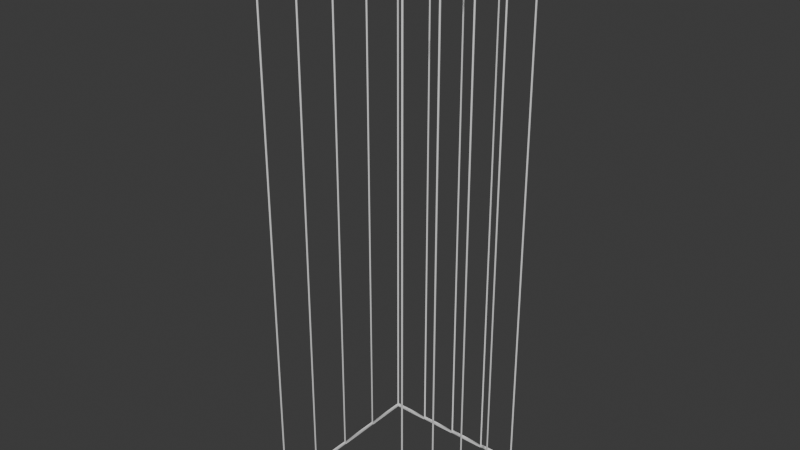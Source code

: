 # Source: RectangleWireframe.blend  (saved by Blender 4.1.24; exported with 4.5.12 LTS)
import bpy
from mathutils import Matrix  # noqa: F401  (used for matrix-valued properties, if any)

bpy.ops.wm.read_factory_settings(use_empty=True)
scene = bpy.context.scene
scene.name = 'Scene'

# ---- collections
col_collection = bpy.data.collections.new('Collection'); scene.collection.children.link(col_collection)

# ---- node groups
ng_geometry_nodes = bpy.data.node_groups.new('Geometry Nodes', 'GeometryNodeTree')
_s = ng_geometry_nodes.interface.new_socket(name='Geometry', in_out='OUTPUT', socket_type='NodeSocketGeometry')
_s = ng_geometry_nodes.interface.new_socket(name='Geometry', in_out='INPUT', socket_type='NodeSocketGeometry')
ng_geometry_nodes.is_modifier = True
_N = ng_geometry_nodes.nodes; _L = ng_geometry_nodes.links
n0 = _N.new('NodeGroupInput'); n0.name = 'Group Input'; n0.location = (-340, 0)
n1 = _N.new('NodeGroupOutput'); n1.name = 'Group Output'; n1.location = (348, 1)
n2 = _N.new('GeometryNodeMeshToCurve'); n2.name = 'Mesh to Curve'; n2.location = (-166, 140)
n3 = _N.new('GeometryNodeCurveToMesh'); n3.name = 'Curve to Mesh'; n3.location = (128, 138)
n4 = _N.new('GeometryNodeCurvePrimitiveCircle'); n4.name = 'Curve Circle'; n4.location = (-83, -31)
n5 = _N.new('ShaderNodeMath'); n5.name = 'Math'; n5.location = (-316, -145)
n5.operation = 'MULTIPLY'
n5.inputs[0].default_value = 0.001
n5.inputs[1].default_value = 10.7
n6 = _N.new('GeometryNodeInputNamedAttribute'); n6.name = 'Named Attribute'; n6.location = (103, 138)
n6.inputs[0].default_value = 'radius'
n7 = _N.new('GeometryNodeSwitch'); n7.name = 'Switch'; n7.location = (103, 138)
n7.input_type = 'FLOAT'
n7.inputs[1].default_value = 1.0
_L.new(n0.outputs[0], n2.inputs[0])
_L.new(n2.outputs[0], n3.inputs[0])
_L.new(n4.outputs[0], n3.inputs[1])
_L.new(n5.outputs[0], n4.inputs[4])
_L.new(n3.outputs[0], n1.inputs[0])
_L.new(n6.outputs[1], n7.inputs[0])
_L.new(n6.outputs[0], n7.inputs[2])
_L.new(n7.outputs[0], n3.inputs[2])
n1.is_active_output = True
ng_geometry_nodes_001 = bpy.data.node_groups.new('Geometry Nodes.001', 'GeometryNodeTree')
_s = ng_geometry_nodes_001.interface.new_socket(name='Geometry', in_out='OUTPUT', socket_type='NodeSocketGeometry')
_s = ng_geometry_nodes_001.interface.new_socket(name='Geometry', in_out='INPUT', socket_type='NodeSocketGeometry')
ng_geometry_nodes_001.is_modifier = True
_N = ng_geometry_nodes_001.nodes; _L = ng_geometry_nodes_001.links
n0 = _N.new('NodeGroupInput'); n0.name = 'Group Input'; n0.location = (-340, 0)
n1 = _N.new('NodeGroupOutput'); n1.name = 'Group Output'; n1.location = (348, 1)
n2 = _N.new('GeometryNodeMeshToCurve'); n2.name = 'Mesh to Curve'; n2.location = (-166, 140)
n3 = _N.new('GeometryNodeCurveToMesh'); n3.name = 'Curve to Mesh'; n3.location = (128, 138)
n4 = _N.new('GeometryNodeCurvePrimitiveCircle'); n4.name = 'Curve Circle'; n4.location = (-83, -31)
n5 = _N.new('ShaderNodeMath'); n5.name = 'Math'; n5.location = (-316, -145)
n5.operation = 'MULTIPLY'
n5.inputs[0].default_value = 0.001
n5.inputs[1].default_value = 10.7
n6 = _N.new('GeometryNodeInputNamedAttribute'); n6.name = 'Named Attribute'; n6.location = (103, 138)
n6.inputs[0].default_value = 'radius'
n7 = _N.new('GeometryNodeSwitch'); n7.name = 'Switch'; n7.location = (103, 138)
n7.input_type = 'FLOAT'
n7.inputs[1].default_value = 1.0
_L.new(n0.outputs[0], n2.inputs[0])
_L.new(n2.outputs[0], n3.inputs[0])
_L.new(n4.outputs[0], n3.inputs[1])
_L.new(n5.outputs[0], n4.inputs[4])
_L.new(n3.outputs[0], n1.inputs[0])
_L.new(n6.outputs[1], n7.inputs[0])
_L.new(n6.outputs[0], n7.inputs[2])
_L.new(n7.outputs[0], n3.inputs[2])
n1.is_active_output = True

# ---- world
world_world = bpy.data.worlds.new('World'); scene.world = world_world
world_world.use_nodes = True; world_world.node_tree.nodes.clear()
_N = world_world.node_tree.nodes; _L = world_world.node_tree.links
n0 = _N.new('ShaderNodeOutputWorld'); n0.name = 'World Output'; n0.location = (300, 300)
n1 = _N.new('ShaderNodeBackground'); n1.name = 'Background'; n1.location = (10, 300)
n1.inputs[0].default_value = (0.05088, 0.05088, 0.05088, 1.0)
_L.new(n1.outputs[0], n0.inputs[0])
n0.is_active_output = True
world_world.color = (0.05088, 0.05088, 0.05088)
world_world.use_sun_shadow = False
world_world.sun_shadow_jitter_overblur = 0.0

# ---- meshes
me_cube_008 = bpy.data.meshes.new('Cube.008')
me_cube_008.from_pydata([(0.0, 1.0, 0.2), (0.0, 1.0, -0.2), (0.0, -1.0, 0.2), (0.0, -1.0, -0.2)], [], [(1, 0, 2, 3)])
_uv = me_cube_008.uv_layers.new(name='UVMap')
_uv.uv.foreach_set('vector', [0.425, 0.5, 0.475, 0.5, 0.475, 0.75, 0.425, 0.75])
me_cube_008.update()
me_cube_009 = bpy.data.meshes.new('Cube.009')
me_cube_009.from_pydata([(0.0, 1.0, 0.2), (0.0, 1.0, -0.2), (0.0, -1.0, 0.2), (0.0, -1.0, -0.2)], [], [(1, 0, 2, 3)])
_uv = me_cube_009.uv_layers.new(name='UVMap')
_uv.uv.foreach_set('vector', [0.475, 0.5, 0.525, 0.5, 0.525, 0.75, 0.475, 0.75])
me_cube_009.update()
me_cube_010 = bpy.data.meshes.new('Cube.010')
me_cube_010.from_pydata([(0.0, 1.0, 0.2), (0.0, 1.0, -0.2), (0.0, -1.0, 0.2), (0.0, -1.0, -0.2)], [], [(1, 0, 2, 3)])
_uv = me_cube_010.uv_layers.new(name='UVMap')
_uv.uv.foreach_set('vector', [0.525, 0.5, 0.575, 0.5, 0.575, 0.75, 0.525, 0.75])
me_cube_010.update()
me_cube_011 = bpy.data.meshes.new('Cube.011')
me_cube_011.from_pydata([(0.0, -1.0, 0.2), (0.0, 1.0, 0.2), (0.0, 1.0, -0.2), (0.0, -1.0, -0.2)], [], [(2, 1, 0, 3)])
_uv = me_cube_011.uv_layers.new(name='UVMap')
_uv.uv.foreach_set('vector', [0.575, 0.5, 0.625, 0.5, 0.625, 0.75, 0.575, 0.75])
me_cube_011.update()
me_cube_012 = bpy.data.meshes.new('Cube.012')
me_cube_012.from_pydata([(0.25, -1.0, 0.0), (0.25, 1.0, 0.0), (-0.25, 1.0, 0.0), (-0.25, -1.0, 0.0)], [], [(1, 2, 3, 0)])
_uv = me_cube_012.uv_layers.new(name='UVMap')
_uv.uv.foreach_set('vector', [0.625, 0.5, 0.6875, 0.5, 0.6875, 0.75, 0.625, 0.75])
me_cube_012.update()
me_cube_013 = bpy.data.meshes.new('Cube.013')
me_cube_013.from_pydata([(-0.25, 1.0, 0.0), (0.25, 1.0, 0.0), (0.25, -1.0, 0.0), (-0.25, -1.0, 0.0)], [], [(1, 0, 3, 2)])
_uv = me_cube_013.uv_layers.new(name='UVMap')
_uv.uv.foreach_set('vector', [0.6875, 0.5, 0.75, 0.5, 0.75, 0.75, 0.6875, 0.75])
me_cube_013.update()
me_cube_014 = bpy.data.meshes.new('Cube.014')
me_cube_014.from_pydata([(-0.25, 1.0, 0.0), (0.25, 1.0, 0.0), (0.25, -1.0, 0.0), (-0.25, -1.0, 0.0)], [], [(1, 0, 3, 2)])
_uv = me_cube_014.uv_layers.new(name='UVMap')
_uv.uv.foreach_set('vector', [0.75, 0.5, 0.8125, 0.5, 0.8125, 0.75, 0.75, 0.75])
me_cube_014.update()
me_cube_015 = bpy.data.meshes.new('Cube.015')
me_cube_015.from_pydata([(-0.25, -1.0, 0.0), (-0.25, 1.0, 0.0), (0.25, 1.0, 0.0), (0.25, -1.0, 0.0)], [], [(2, 1, 0, 3)])
_uv = me_cube_015.uv_layers.new(name='UVMap')
_uv.uv.foreach_set('vector', [0.8125, 0.5, 0.875, 0.5, 0.875, 0.75, 0.8125, 0.75])
me_cube_015.update()
me_cube_016 = bpy.data.meshes.new('Cube.016')
me_cube_016.from_pydata([(0.0, -1.0, 0.2), (0.0, 1.0, 0.2), (0.0, -1.0, -0.2), (0.0, 1.0, -0.2)], [], [(2, 0, 1, 3)])
_uv = me_cube_016.uv_layers.new(name='UVMap')
_uv.uv.foreach_set('vector', [0.575, 0.0, 0.625, 0.0, 0.625, 0.25, 0.575, 0.25])
me_cube_016.update()
me_cube_017 = bpy.data.meshes.new('Cube.017')
me_cube_017.from_pydata([(0.0, -1.0, -0.2), (0.0, -1.0, 0.2), (0.0, 1.0, 0.2), (0.0, 1.0, -0.2)], [], [(0, 1, 2, 3)])
_uv = me_cube_017.uv_layers.new(name='UVMap')
_uv.uv.foreach_set('vector', [0.525, 0.0, 0.575, 0.0, 0.575, 0.25, 0.525, 0.25])
me_cube_017.update()
me_cube_018 = bpy.data.meshes.new('Cube.018')
me_cube_018.from_pydata([(0.0, -1.0, -0.2), (0.0, -1.0, 0.2), (0.0, 1.0, 0.2), (0.0, 1.0, -0.2)], [], [(0, 1, 2, 3)])
_uv = me_cube_018.uv_layers.new(name='UVMap')
_uv.uv.foreach_set('vector', [0.475, 0.0, 0.525, 0.0, 0.525, 0.25, 0.475, 0.25])
me_cube_018.update()
me_cube_019 = bpy.data.meshes.new('Cube.019')
me_cube_019.from_pydata([(0.0, -1.0, -0.2), (0.0, -1.0, 0.2), (0.0, 1.0, 0.2), (0.0, 1.0, -0.2)], [], [(0, 1, 2, 3)])
_uv = me_cube_019.uv_layers.new(name='UVMap')
_uv.uv.foreach_set('vector', [0.425, 0.0, 0.475, 0.0, 0.475, 0.25, 0.425, 0.25])
me_cube_019.update()
me_cube_001 = bpy.data.meshes.new('Cube.001')
me_cube_001.from_pydata([], [], [])
_uv = me_cube_001.uv_layers.new(name='UVMap')
_uv.uv.foreach_set('vector', [])
me_cube_001.update()

# ---- objects
ob_cube_006 = bpy.data.objects.new('Cube.006', me_cube_008)
ob_cube_007 = bpy.data.objects.new('Cube.007', me_cube_009)
ob_cube_008 = bpy.data.objects.new('Cube.008', me_cube_010)
ob_cube_009 = bpy.data.objects.new('Cube.009', me_cube_011)
ob_cube_010 = bpy.data.objects.new('Cube.010', me_cube_012)
ob_cube_011 = bpy.data.objects.new('Cube.011', me_cube_013)
ob_cube_012 = bpy.data.objects.new('Cube.012', me_cube_014)
ob_cube_013 = bpy.data.objects.new('Cube.013', me_cube_015)
ob_cube_014 = bpy.data.objects.new('Cube.014', me_cube_016)
ob_cube_015 = bpy.data.objects.new('Cube.015', me_cube_017)
ob_cube_016 = bpy.data.objects.new('Cube.016', me_cube_018)
ob_cube_017 = bpy.data.objects.new('Cube.017', me_cube_019)
ob_rectangularwireframe = bpy.data.objects.new('RectangularWireframe', me_cube_001)

# ---- transforms, parenting, visibility, modifiers, constraints
ob_cube_006.parent = ob_rectangularwireframe
ob_cube_006.matrix_parent_inverse = Matrix(((0.4732, 0.0, 0.0, -0.0), (0.0, -5.508e-09, 0.126, -3.004e-08), (0.0, -0.3254, -1.422e-08, 3.391e-15), (-0.0, 0.0, -0.0, 1.0)))
ob_cube_006.location = (2.113, -1.229, 0.0)
ob_cube_006.rotation_euler = (-1.571, -0.0, 0.0)
ob_cube_006.scale = (2.113, 7.936, 3.073)
_m = ob_cube_006.modifiers.new('GeometryNodes', 'NODES')
_m.node_group = ng_geometry_nodes
ob_cube_007.parent = ob_rectangularwireframe
ob_cube_007.matrix_parent_inverse = Matrix(((0.4732, 0.0, 0.0, -0.0), (0.0, -5.508e-09, 0.126, -3.004e-08), (0.0, -0.3254, -1.422e-08, 3.391e-15), (-0.0, 0.0, -0.0, 1.0)))
ob_cube_007.location = (2.113, 3.539e-07, -3.462e-07)
ob_cube_007.rotation_euler = (-1.571, -0.0, 0.0)
ob_cube_007.scale = (2.113, 7.936, 3.073)
_m = ob_cube_007.modifiers.new('GeometryNodes', 'NODES')
_m.node_group = ng_geometry_nodes
ob_cube_008.parent = ob_rectangularwireframe
ob_cube_008.matrix_parent_inverse = Matrix(((0.4732, 0.0, 0.0, -0.0), (0.0, -5.508e-09, 0.126, -3.004e-08), (0.0, -0.3254, -1.422e-08, 3.391e-15), (-0.0, 0.0, -0.0, 1.0)))
ob_cube_008.location = (2.113, 1.229, -7.153e-07)
ob_cube_008.rotation_euler = (-1.571, -0.0, 0.0)
ob_cube_008.scale = (2.113, 7.936, 3.073)
_m = ob_cube_008.modifiers.new('GeometryNodes', 'NODES')
_m.node_group = ng_geometry_nodes
ob_cube_009.parent = ob_rectangularwireframe
ob_cube_009.matrix_parent_inverse = Matrix(((0.4732, 0.0, 0.0, -0.0), (0.0, -5.508e-09, 0.126, -3.004e-08), (0.0, -0.3254, -1.422e-08, 3.391e-15), (-0.0, 0.0, -0.0, 1.0)))
ob_cube_009.location = (2.113, 2.458, -7.153e-07)
ob_cube_009.rotation_euler = (-1.571, -0.0, 0.0)
ob_cube_009.scale = (2.113, 7.936, 3.073)
_m = ob_cube_009.modifiers.new('GeometryNodes', 'NODES')
_m.node_group = ng_geometry_nodes
ob_cube_010.parent = ob_rectangularwireframe
ob_cube_010.matrix_parent_inverse = Matrix(((0.4732, 0.0, 0.0, -0.0), (0.0, -5.508e-09, 0.126, -3.004e-08), (0.0, -0.3254, -1.422e-08, 3.391e-15), (-0.0, 0.0, -0.0, 1.0)))
ob_cube_010.location = (1.585, 3.073, 7.153e-07)
ob_cube_010.rotation_euler = (-1.571, -0.0, 0.0)
ob_cube_010.scale = (2.113, 7.936, 3.073)
_m = ob_cube_010.modifiers.new('GeometryNodes', 'NODES')
_m.node_group = ng_geometry_nodes
ob_cube_011.parent = ob_rectangularwireframe
ob_cube_011.matrix_parent_inverse = Matrix(((0.4732, 0.0, 0.0, -0.0), (0.0, -5.508e-09, 0.126, -3.004e-08), (0.0, -0.3254, -1.422e-08, 3.391e-15), (-0.0, 0.0, -0.0, 1.0)))
ob_cube_011.location = (0.5283, 3.073, 7.153e-07)
ob_cube_011.rotation_euler = (-1.571, -0.0, 0.0)
ob_cube_011.scale = (2.113, 7.936, 3.073)
_m = ob_cube_011.modifiers.new('GeometryNodes', 'NODES')
_m.node_group = ng_geometry_nodes
ob_cube_012.parent = ob_rectangularwireframe
ob_cube_012.matrix_parent_inverse = Matrix(((0.4732, 0.0, 0.0, -0.0), (0.0, -5.508e-09, 0.126, -3.004e-08), (0.0, -0.3254, -1.422e-08, 3.391e-15), (-0.0, 0.0, -0.0, 1.0)))
ob_cube_012.location = (-0.5283, 3.073, 7.153e-07)
ob_cube_012.rotation_euler = (-1.571, -0.0, 0.0)
ob_cube_012.scale = (2.113, 7.936, 3.073)
_m = ob_cube_012.modifiers.new('GeometryNodes', 'NODES')
_m.node_group = ng_geometry_nodes
ob_cube_013.parent = ob_rectangularwireframe
ob_cube_013.matrix_parent_inverse = Matrix(((0.4732, 0.0, 0.0, -0.0), (0.0, -5.508e-09, 0.126, -3.004e-08), (0.0, -0.3254, -1.422e-08, 3.391e-15), (-0.0, 0.0, -0.0, 1.0)))
ob_cube_013.location = (-1.585, 3.073, 7.153e-07)
ob_cube_013.rotation_euler = (-1.571, -0.0, 0.0)
ob_cube_013.scale = (2.113, 7.936, 3.073)
_m = ob_cube_013.modifiers.new('GeometryNodes', 'NODES')
_m.node_group = ng_geometry_nodes
ob_cube_014.parent = ob_rectangularwireframe
ob_cube_014.matrix_parent_inverse = Matrix(((0.4732, 0.0, 0.0, -0.0), (0.0, -5.508e-09, 0.126, -3.004e-08), (0.0, -0.3254, -1.422e-08, 3.391e-15), (-0.0, 0.0, -0.0, 1.0)))
ob_cube_014.location = (-2.113, 2.458, -7.153e-07)
ob_cube_014.rotation_euler = (-1.571, -0.0, 0.0)
ob_cube_014.scale = (2.113, 7.936, 3.073)
_m = ob_cube_014.modifiers.new('GeometryNodes', 'NODES')
_m.node_group = ng_geometry_nodes
ob_cube_015.parent = ob_rectangularwireframe
ob_cube_015.matrix_parent_inverse = Matrix(((0.4732, 0.0, 0.0, -0.0), (0.0, -5.508e-09, 0.126, -3.004e-08), (0.0, -0.3254, -1.422e-08, 3.391e-15), (-0.0, 0.0, -0.0, 1.0)))
ob_cube_015.location = (-2.113, 1.229, -7.153e-07)
ob_cube_015.rotation_euler = (-1.571, -0.0, 0.0)
ob_cube_015.scale = (2.113, 7.936, 3.073)
_m = ob_cube_015.modifiers.new('GeometryNodes', 'NODES')
_m.node_group = ng_geometry_nodes
ob_cube_016.parent = ob_rectangularwireframe
ob_cube_016.matrix_parent_inverse = Matrix(((0.4732, 0.0, 0.0, -0.0), (0.0, -5.508e-09, 0.126, -3.004e-08), (0.0, -0.3254, -1.422e-08, 3.391e-15), (-0.0, 0.0, -0.0, 1.0)))
ob_cube_016.location = (-2.113, 3.539e-07, -3.462e-07)
ob_cube_016.rotation_euler = (-1.571, -0.0, 0.0)
ob_cube_016.scale = (2.113, 7.936, 3.073)
_m = ob_cube_016.modifiers.new('GeometryNodes', 'NODES')
_m.node_group = ng_geometry_nodes
ob_cube_017.parent = ob_rectangularwireframe
ob_cube_017.matrix_parent_inverse = Matrix(((0.4732, 0.0, 0.0, -0.0), (0.0, -5.508e-09, 0.126, -3.004e-08), (0.0, -0.3254, -1.422e-08, 3.391e-15), (-0.0, 0.0, -0.0, 1.0)))
ob_cube_017.location = (-2.113, -1.229, 0.0)
ob_cube_017.rotation_euler = (-1.571, -0.0, 0.0)
ob_cube_017.scale = (2.113, 7.936, 3.073)
_m = ob_cube_017.modifiers.new('GeometryNodes', 'NODES')
_m.node_group = ng_geometry_nodes
ob_rectangularwireframe.location = (0.0, 0.0, 2.384e-07)
ob_rectangularwireframe.rotation_euler = (1.571, -0.0, 0.0)
ob_rectangularwireframe.scale = (2.113, 7.936, 3.073)
_m = ob_rectangularwireframe.modifiers.new('GeometryNodes', 'NODES')
_m.node_group = ng_geometry_nodes_001

# ---- collection membership
col_collection.objects.link(ob_cube_006)
col_collection.objects.link(ob_cube_007)
col_collection.objects.link(ob_cube_008)
col_collection.objects.link(ob_cube_009)
col_collection.objects.link(ob_cube_010)
col_collection.objects.link(ob_cube_011)
col_collection.objects.link(ob_cube_012)
col_collection.objects.link(ob_cube_013)
col_collection.objects.link(ob_cube_014)
col_collection.objects.link(ob_cube_015)
col_collection.objects.link(ob_cube_016)
col_collection.objects.link(ob_cube_017)
col_collection.objects.link(ob_rectangularwireframe)

# ---- scene / render settings (as saved in the file)
scene.frame_start = 1; scene.frame_end = 250; scene.frame_set(1)
scene.render.engine = 'BLENDER_EEVEE_NEXT'
scene.cycles.sampling_pattern = 'TABULATED_SOBOL'
scene.eevee.ray_tracing_options.trace_max_roughness = 0.0
bpy.context.view_layer.update()

# ---- added for rendering (the .blend has no active camera and no usable light): camera, sun
cam_auto = bpy.data.cameras.new('AutoCamera')
cam_auto.lens = 50.0
cam_auto.sensor_width = 36.0
cam_auto.clip_end = 1000.0
ob_auto_camera = bpy.data.objects.new('AutoCamera', cam_auto)
scene.collection.objects.link(ob_auto_camera)
ob_auto_camera.location = (15.992, -18.571, 12.7936)
ob_auto_camera.rotation_euler = (1.09748, -7.21219e-08, 0.694738)
scene.camera = ob_auto_camera
light_auto_sun = bpy.data.lights.new('AutoSun', 'SUN')
light_auto_sun.energy = 3.0
light_auto_sun.angle = 0.0523599
ob_auto_sun = bpy.data.objects.new('AutoSun', light_auto_sun)
scene.collection.objects.link(ob_auto_sun)
ob_auto_sun.rotation_euler = (0.872665, 0.174533, 0.523599)
bpy.context.view_layer.update()
